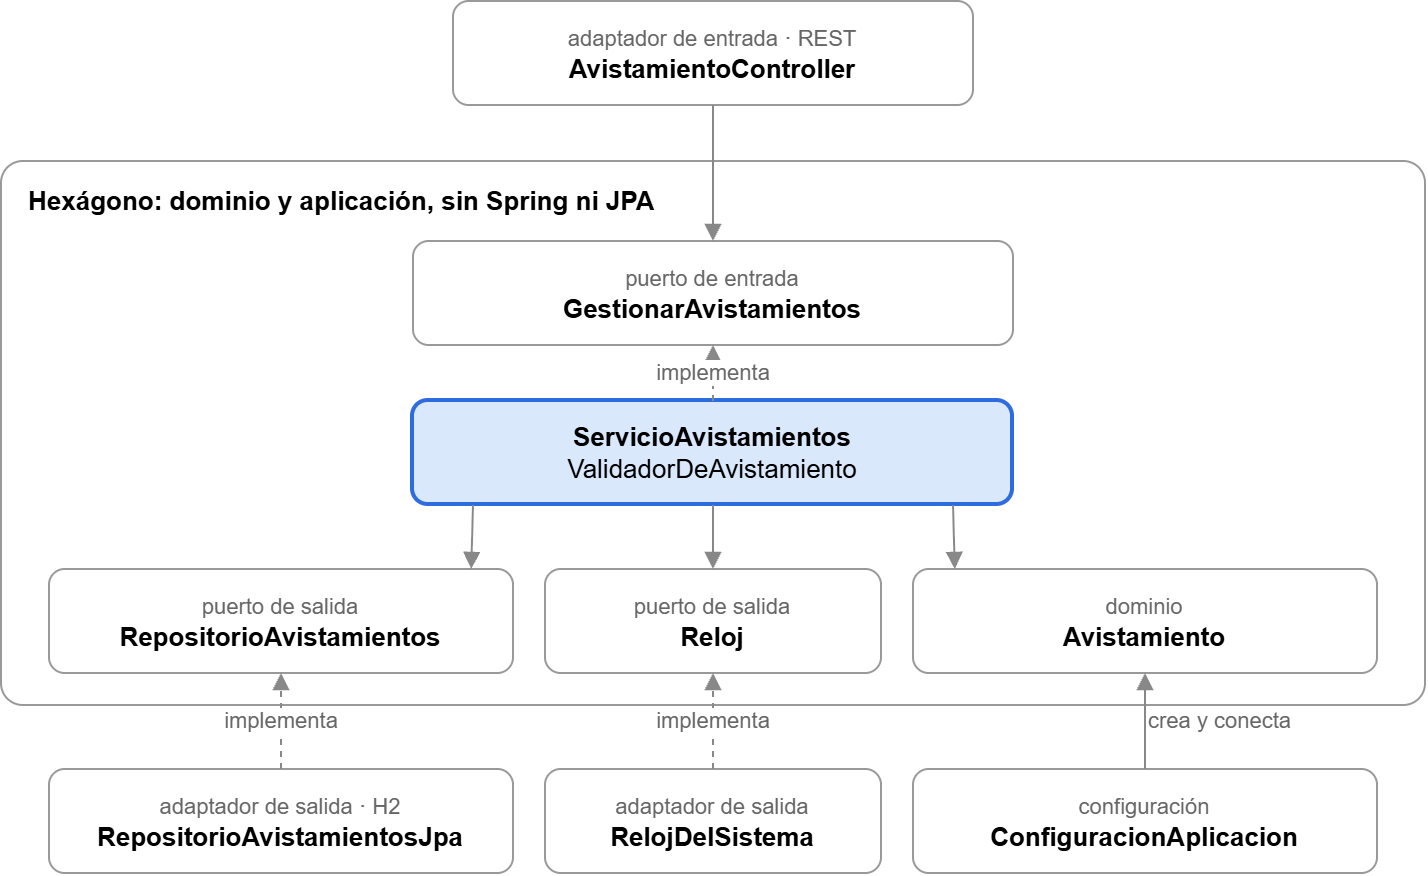

The diagram above was exported from draw.io. Its source (the exported page's mxGraphModel, read from the mxfile embedded in the PNG):
<mxGraphModel dx="832" dy="534" grid="1" gridSize="8" guides="1" tooltips="1" connect="1" arrows="1" fold="1" page="1" pageScale="1" pageWidth="827" pageHeight="1169" math="0" shadow="0">
  <root>
    <mxCell id="0" />
    <mxCell id="1" parent="0" />
    <mxCell id="controller" parent="1" style="rounded=1;whiteSpace=wrap;html=1;fillColor=#FFFFFF;strokeColor=#999999;fontSize=13;" value="&lt;font color=&quot;#666666&quot; style=&quot;font-size:11px&quot;&gt;adaptador de entrada · REST&lt;/font&gt;&lt;br&gt;&lt;b&gt;AvistamientoController&lt;/b&gt;" vertex="1">
      <mxGeometry height="52" width="260" x="250" y="64" as="geometry" />
    </mxCell>
    <mxCell id="hexagono" parent="1" style="rounded=1;whiteSpace=wrap;html=1;fillColor=none;strokeColor=#999999;fontSize=13;verticalAlign=top;align=left;spacingLeft=12;spacingTop=6;arcSize=4;" value="&lt;b&gt;Hexágono: dominio y aplicación, sin Spring ni JPA&lt;/b&gt;" vertex="1">
      <mxGeometry height="272" width="712" x="24" y="144" as="geometry" />
    </mxCell>
    <mxCell id="entrada" parent="1" style="rounded=1;whiteSpace=wrap;html=1;fillColor=#FFFFFF;strokeColor=#999999;fontSize=13;" value="&lt;font color=&quot;#666666&quot; style=&quot;font-size:11px&quot;&gt;puerto de entrada&lt;/font&gt;&lt;br&gt;&lt;b&gt;GestionarAvistamientos&lt;/b&gt;" vertex="1">
      <mxGeometry height="52" width="300" x="230" y="184" as="geometry" />
    </mxCell>
    <mxCell id="servicio" parent="1" style="rounded=1;whiteSpace=wrap;html=1;fillColor=#DAE8FC;strokeColor=#2D6CDF;strokeWidth=2;fontSize=13;" value="&lt;b&gt;ServicioAvistamientos&lt;/b&gt;&lt;br&gt;ValidadorDeAvistamiento" vertex="1">
      <mxGeometry height="52" width="300" x="230" y="264" as="geometry" />
    </mxCell>
    <mxCell id="repo" parent="1" style="rounded=1;whiteSpace=wrap;html=1;fillColor=#FFFFFF;strokeColor=#999999;fontSize=13;" value="&lt;font color=&quot;#666666&quot; style=&quot;font-size:11px&quot;&gt;puerto de salida&lt;/font&gt;&lt;br&gt;&lt;b&gt;RepositorioAvistamientos&lt;/b&gt;" vertex="1">
      <mxGeometry height="52" width="232" x="48" y="348" as="geometry" />
    </mxCell>
    <mxCell id="reloj" parent="1" style="rounded=1;whiteSpace=wrap;html=1;fillColor=#FFFFFF;strokeColor=#999999;fontSize=13;" value="&lt;font color=&quot;#666666&quot; style=&quot;font-size:11px&quot;&gt;puerto de salida&lt;/font&gt;&lt;br&gt;&lt;b&gt;Reloj&lt;/b&gt;" vertex="1">
      <mxGeometry height="52" width="168" x="296" y="348" as="geometry" />
    </mxCell>
    <mxCell id="dominio" parent="1" style="rounded=1;whiteSpace=wrap;html=1;fillColor=#FFFFFF;strokeColor=#999999;fontSize=13;" value="&lt;font color=&quot;#666666&quot; style=&quot;font-size:11px&quot;&gt;dominio&lt;/font&gt;&lt;br&gt;&lt;b&gt;Avistamiento&lt;/b&gt;" vertex="1">
      <mxGeometry height="52" width="232" x="480" y="348" as="geometry" />
    </mxCell>
    <mxCell id="jpa" parent="1" style="rounded=1;whiteSpace=wrap;html=1;fillColor=#FFFFFF;strokeColor=#999999;fontSize=13;" value="&lt;font color=&quot;#666666&quot; style=&quot;font-size:11px&quot;&gt;adaptador de salida · H2&lt;/font&gt;&lt;br&gt;&lt;b&gt;RepositorioAvistamientosJpa&lt;/b&gt;" vertex="1">
      <mxGeometry height="52" width="232" x="48" y="448" as="geometry" />
    </mxCell>
    <mxCell id="relojsis" parent="1" style="rounded=1;whiteSpace=wrap;html=1;fillColor=#FFFFFF;strokeColor=#999999;fontSize=13;" value="&lt;font color=&quot;#666666&quot; style=&quot;font-size:11px&quot;&gt;adaptador de salida&lt;/font&gt;&lt;br&gt;&lt;b&gt;RelojDelSistema&lt;/b&gt;" vertex="1">
      <mxGeometry height="52" width="168" x="296" y="448" as="geometry" />
    </mxCell>
    <mxCell id="config" parent="1" style="rounded=1;whiteSpace=wrap;html=1;fillColor=#FFFFFF;strokeColor=#999999;fontSize=13;" value="&lt;font color=&quot;#666666&quot; style=&quot;font-size:11px&quot;&gt;configuración&lt;/font&gt;&lt;br&gt;&lt;b&gt;ConfiguracionAplicacion&lt;/b&gt;" vertex="1">
      <mxGeometry height="52" width="232" x="480" y="448" as="geometry" />
    </mxCell>
    <mxCell id="e1" edge="1" parent="1" source="controller" style="endArrow=block;endFill=1;html=1;strokeColor=#888888;" target="entrada">
      <mxGeometry relative="1" as="geometry" />
    </mxCell>
    <mxCell id="e3" edge="1" parent="1" source="servicio" style="endArrow=block;endFill=1;html=1;strokeColor=#888888;exitX=0.1;exitY=1;entryX=0.91;entryY=0;" target="repo">
      <mxGeometry relative="1" as="geometry" />
    </mxCell>
    <mxCell id="e4" edge="1" parent="1" source="servicio" style="endArrow=block;endFill=1;html=1;strokeColor=#888888;" target="reloj">
      <mxGeometry relative="1" as="geometry" />
    </mxCell>
    <mxCell id="e5" edge="1" parent="1" source="servicio" style="endArrow=block;endFill=1;html=1;strokeColor=#888888;exitX=0.9;exitY=1;entryX=0.09;entryY=0;" target="dominio">
      <mxGeometry relative="1" as="geometry" />
    </mxCell>
    <mxCell id="e8" edge="1" parent="1" source="config" style="endArrow=block;endFill=1;html=1;strokeColor=#888888;fontColor=#666666;fontSize=11;labelPosition=right;align=left;entryX=0.5;entryY=1;entryDx=0;entryDy=0;" target="dominio" value="crea y conecta">
      <mxGeometry relative="1" as="geometry">
        <mxPoint x="596" y="448" as="sourcePoint" />
        <mxPoint x="596" y="416" as="targetPoint" />
      </mxGeometry>
    </mxCell>
    <mxCell id="e2" edge="1" parent="1" source="servicio" style="endArrow=block;endFill=1;html=1;dashed=1;strokeColor=#888888;fontColor=#666666;fontSize=11;" target="entrada" value="implementa">
      <mxGeometry relative="1" as="geometry" />
    </mxCell>
    <mxCell id="e6" edge="1" parent="1" source="jpa" style="endArrow=block;endFill=1;html=1;dashed=1;strokeColor=#888888;fontColor=#666666;fontSize=11;" target="repo" value="implementa">
      <mxGeometry relative="1" as="geometry" />
    </mxCell>
    <mxCell id="e7" edge="1" parent="1" source="relojsis" style="endArrow=block;endFill=1;html=1;dashed=1;strokeColor=#888888;fontColor=#666666;fontSize=11;" target="reloj" value="implementa">
      <mxGeometry relative="1" as="geometry" />
    </mxCell>
  </root>
</mxGraphModel>